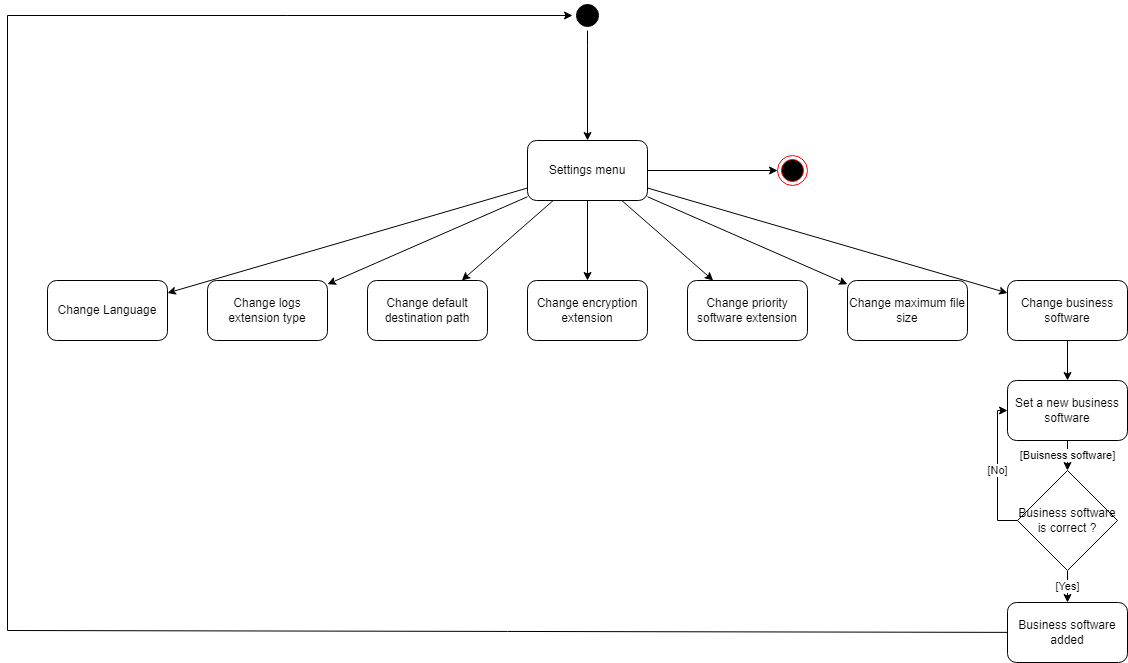

The diagram above was exported from draw.io. Its source (the exported page's mxGraphModel, read from the mxfile embedded in the PNG):
<mxGraphModel dx="1434" dy="666" grid="1" gridSize="5" guides="1" tooltips="1" connect="1" arrows="1" fold="1" page="1" pageScale="1" pageWidth="1169" pageHeight="826" background="#ffffff" math="0" shadow="0">
  <root>
    <mxCell id="0" />
    <mxCell id="1" parent="0" />
    <mxCell id="AfQZcrOenj_mXJTJ_7tI-55" style="edgeStyle=orthogonalEdgeStyle;rounded=0;orthogonalLoop=1;jettySize=auto;html=1;" parent="1" source="AfQZcrOenj_mXJTJ_7tI-56" target="AfQZcrOenj_mXJTJ_7tI-73" edge="1">
      <mxGeometry relative="1" as="geometry">
        <mxPoint x="390" y="80" as="targetPoint" />
        <Array as="points">
          <mxPoint x="600" y="65" />
          <mxPoint x="600" y="65" />
        </Array>
      </mxGeometry>
    </mxCell>
    <mxCell id="AfQZcrOenj_mXJTJ_7tI-56" value="" style="ellipse;shape=startState;fillColor=#000000;strokeColor=#000000;" parent="1" vertex="1">
      <mxGeometry x="585" y="20" width="30" height="30" as="geometry" />
    </mxCell>
    <mxCell id="AfQZcrOenj_mXJTJ_7tI-57" value="" style="ellipse;html=1;shape=endState;fillColor=#000000;strokeColor=#ff0000;strokeWidth=1;gradientColor=none;" parent="1" vertex="1">
      <mxGeometry x="790" y="175" width="30" height="30" as="geometry" />
    </mxCell>
    <mxCell id="AfQZcrOenj_mXJTJ_7tI-58" style="edgeStyle=none;rounded=0;orthogonalLoop=1;jettySize=auto;html=1;" parent="1" source="9nIBRInfsbEwvKF3gfvw-1" target="AfQZcrOenj_mXJTJ_7tI-56" edge="1">
      <mxGeometry relative="1" as="geometry">
        <Array as="points">
          <mxPoint x="20" y="650" />
          <mxPoint x="20" y="35" />
        </Array>
        <mxPoint x="220" y="535" as="sourcePoint" />
      </mxGeometry>
    </mxCell>
    <mxCell id="AfQZcrOenj_mXJTJ_7tI-65" style="edgeStyle=none;rounded=0;orthogonalLoop=1;jettySize=auto;html=1;" parent="1" source="AfQZcrOenj_mXJTJ_7tI-73" target="AfQZcrOenj_mXJTJ_7tI-74" edge="1">
      <mxGeometry relative="1" as="geometry" />
    </mxCell>
    <mxCell id="AfQZcrOenj_mXJTJ_7tI-66" style="edgeStyle=none;rounded=0;orthogonalLoop=1;jettySize=auto;html=1;" parent="1" source="AfQZcrOenj_mXJTJ_7tI-73" target="AfQZcrOenj_mXJTJ_7tI-75" edge="1">
      <mxGeometry relative="1" as="geometry" />
    </mxCell>
    <mxCell id="AfQZcrOenj_mXJTJ_7tI-67" style="edgeStyle=none;rounded=0;orthogonalLoop=1;jettySize=auto;html=1;" parent="1" source="AfQZcrOenj_mXJTJ_7tI-73" target="AfQZcrOenj_mXJTJ_7tI-77" edge="1">
      <mxGeometry relative="1" as="geometry" />
    </mxCell>
    <mxCell id="AfQZcrOenj_mXJTJ_7tI-68" style="rounded=0;orthogonalLoop=1;jettySize=auto;html=1;" parent="1" source="AfQZcrOenj_mXJTJ_7tI-73" target="AfQZcrOenj_mXJTJ_7tI-78" edge="1">
      <mxGeometry relative="1" as="geometry" />
    </mxCell>
    <mxCell id="AfQZcrOenj_mXJTJ_7tI-69" style="edgeStyle=none;rounded=0;orthogonalLoop=1;jettySize=auto;html=1;" parent="1" source="AfQZcrOenj_mXJTJ_7tI-73" target="AfQZcrOenj_mXJTJ_7tI-79" edge="1">
      <mxGeometry relative="1" as="geometry" />
    </mxCell>
    <mxCell id="AfQZcrOenj_mXJTJ_7tI-70" style="edgeStyle=none;rounded=0;orthogonalLoop=1;jettySize=auto;html=1;" parent="1" source="AfQZcrOenj_mXJTJ_7tI-73" target="AfQZcrOenj_mXJTJ_7tI-80" edge="1">
      <mxGeometry relative="1" as="geometry" />
    </mxCell>
    <mxCell id="AfQZcrOenj_mXJTJ_7tI-71" style="edgeStyle=none;rounded=0;orthogonalLoop=1;jettySize=auto;html=1;" parent="1" source="AfQZcrOenj_mXJTJ_7tI-73" target="AfQZcrOenj_mXJTJ_7tI-81" edge="1">
      <mxGeometry relative="1" as="geometry" />
    </mxCell>
    <mxCell id="AfQZcrOenj_mXJTJ_7tI-72" style="edgeStyle=orthogonalEdgeStyle;rounded=0;orthogonalLoop=1;jettySize=auto;html=1;" parent="1" source="AfQZcrOenj_mXJTJ_7tI-73" target="AfQZcrOenj_mXJTJ_7tI-57" edge="1">
      <mxGeometry relative="1" as="geometry" />
    </mxCell>
    <mxCell id="AfQZcrOenj_mXJTJ_7tI-73" value="Settings menu" style="rounded=1;whiteSpace=wrap;html=1;" parent="1" vertex="1">
      <mxGeometry x="540" y="160.00000000000006" width="120" height="60" as="geometry" />
    </mxCell>
    <mxCell id="AfQZcrOenj_mXJTJ_7tI-74" value="Change Language" style="rounded=1;whiteSpace=wrap;html=1;" parent="1" vertex="1">
      <mxGeometry x="60" y="300" width="120" height="60" as="geometry" />
    </mxCell>
    <mxCell id="AfQZcrOenj_mXJTJ_7tI-75" value="Change logs extension type" style="rounded=1;whiteSpace=wrap;html=1;" parent="1" vertex="1">
      <mxGeometry x="220" y="300" width="120" height="60" as="geometry" />
    </mxCell>
    <mxCell id="AfQZcrOenj_mXJTJ_7tI-77" value="Change default destination path" style="rounded=1;whiteSpace=wrap;html=1;" parent="1" vertex="1">
      <mxGeometry x="380" y="300" width="120" height="60" as="geometry" />
    </mxCell>
    <mxCell id="AfQZcrOenj_mXJTJ_7tI-78" value="Change encryption extension" style="rounded=1;whiteSpace=wrap;html=1;" parent="1" vertex="1">
      <mxGeometry x="540" y="300" width="120" height="60" as="geometry" />
    </mxCell>
    <mxCell id="AfQZcrOenj_mXJTJ_7tI-79" value="Change priority software extension" style="rounded=1;whiteSpace=wrap;html=1;" parent="1" vertex="1">
      <mxGeometry x="700" y="300" width="120" height="60" as="geometry" />
    </mxCell>
    <mxCell id="AfQZcrOenj_mXJTJ_7tI-80" value="Change maximum file size" style="rounded=1;whiteSpace=wrap;html=1;" parent="1" vertex="1">
      <mxGeometry x="860" y="300" width="120" height="60" as="geometry" />
    </mxCell>
    <mxCell id="lFR3lZoEpH-hCCwSrNWy-1" value="" style="edgeStyle=none;rounded=0;orthogonalLoop=1;jettySize=auto;html=1;endArrow=classic;endFill=1;" parent="1" source="AfQZcrOenj_mXJTJ_7tI-81" target="9nIBRInfsbEwvKF3gfvw-3" edge="1">
      <mxGeometry relative="1" as="geometry" />
    </mxCell>
    <mxCell id="AfQZcrOenj_mXJTJ_7tI-81" value="Change business software" style="rounded=1;whiteSpace=wrap;html=1;" parent="1" vertex="1">
      <mxGeometry x="1020" y="300" width="120" height="60" as="geometry" />
    </mxCell>
    <mxCell id="9nIBRInfsbEwvKF3gfvw-1" value="Business software added" style="rounded=1;whiteSpace=wrap;html=1;" parent="1" vertex="1">
      <mxGeometry x="1020" y="622" width="120" height="60" as="geometry" />
    </mxCell>
    <mxCell id="9nIBRInfsbEwvKF3gfvw-2" value="[Buisness software]" style="edgeStyle=none;rounded=0;orthogonalLoop=1;jettySize=auto;html=1;endArrow=classic;endFill=1;" parent="1" source="9nIBRInfsbEwvKF3gfvw-3" target="9nIBRInfsbEwvKF3gfvw-6" edge="1">
      <mxGeometry x="0.0159" relative="1" as="geometry">
        <mxPoint as="offset" />
      </mxGeometry>
    </mxCell>
    <mxCell id="9nIBRInfsbEwvKF3gfvw-3" value="Set a new business software" style="rounded=1;whiteSpace=wrap;html=1;" parent="1" vertex="1">
      <mxGeometry x="1020" y="400" width="120" height="60" as="geometry" />
    </mxCell>
    <mxCell id="9nIBRInfsbEwvKF3gfvw-4" value="[No]" style="edgeStyle=elbowEdgeStyle;rounded=0;orthogonalLoop=1;jettySize=auto;elbow=vertical;html=1;endArrow=classic;endFill=1;" parent="1" source="9nIBRInfsbEwvKF3gfvw-6" target="9nIBRInfsbEwvKF3gfvw-3" edge="1">
      <mxGeometry relative="1" as="geometry">
        <Array as="points">
          <mxPoint x="1010" y="475" />
          <mxPoint x="1005" y="470" />
        </Array>
      </mxGeometry>
    </mxCell>
    <mxCell id="9nIBRInfsbEwvKF3gfvw-5" value="[Yes]" style="edgeStyle=orthogonalEdgeStyle;rounded=0;orthogonalLoop=1;jettySize=auto;html=1;" parent="1" source="9nIBRInfsbEwvKF3gfvw-6" target="9nIBRInfsbEwvKF3gfvw-1" edge="1">
      <mxGeometry relative="1" as="geometry" />
    </mxCell>
    <mxCell id="9nIBRInfsbEwvKF3gfvw-6" value="Business software is correct ?" style="rhombus;whiteSpace=wrap;html=1;" parent="1" vertex="1">
      <mxGeometry x="1030" y="490" width="100" height="100" as="geometry" />
    </mxCell>
  </root>
</mxGraphModel>